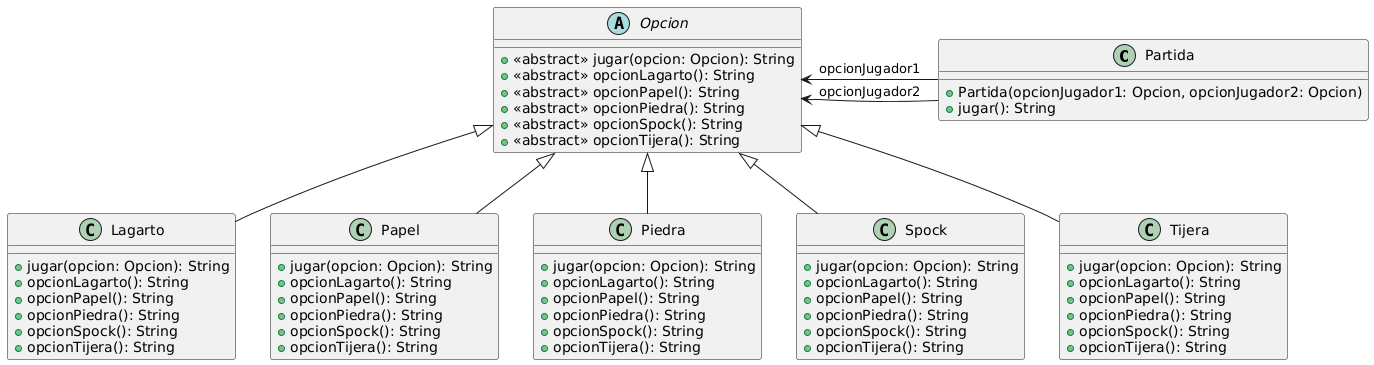

The diagram above was rendered by PlantUML. Its source (embedded in the PNG):
@startuml
class Partida {
+Partida(opcionJugador1: Opcion, opcionJugador2: Opcion)
+jugar(): String
}

abstract class Opcion {
+<<abstract>> jugar(opcion: Opcion): String
+<<abstract>> opcionLagarto(): String
+<<abstract>> opcionPapel(): String
+<<abstract>> opcionPiedra(): String
+<<abstract>> opcionSpock(): String
+<<abstract>> opcionTijera(): String
}

class Lagarto extends Opcion {
+jugar(opcion: Opcion): String
+opcionLagarto(): String
+opcionPapel(): String
+opcionPiedra(): String
+opcionSpock(): String
+opcionTijera(): String
}

class Papel extends Opcion {
+jugar(opcion: Opcion): String
+opcionLagarto(): String
+opcionPapel(): String
+opcionPiedra(): String
+opcionSpock(): String
+opcionTijera(): String
}

class Piedra extends Opcion {
+jugar(opcion: Opcion): String
+opcionLagarto(): String
+opcionPapel(): String
+opcionPiedra(): String
+opcionSpock(): String
+opcionTijera(): String
}

class Spock extends Opcion {
+jugar(opcion: Opcion): String
+opcionLagarto(): String
+opcionPapel(): String
+opcionPiedra(): String
+opcionSpock(): String
+opcionTijera(): String
}

class Tijera extends Opcion {
+jugar(opcion: Opcion): String
+opcionLagarto(): String
+opcionPapel(): String
+opcionPiedra(): String
+opcionSpock(): String
+opcionTijera(): String
}

Partida -left-> Opcion: opcionJugador1
Partida -right-> Opcion: opcionJugador2
@enduml